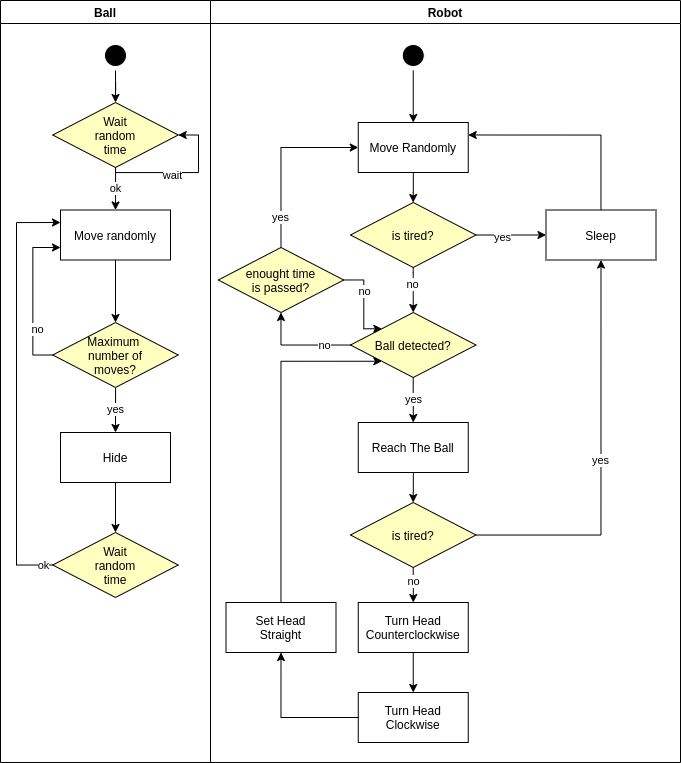

The diagram above was exported from draw.io. Its source (the exported page's mxGraphModel, read from the mxfile embedded in the PNG):
<mxGraphModel dx="936" dy="593" grid="1" gridSize="10" guides="1" tooltips="1" connect="1" arrows="1" fold="1" page="1" pageScale="1" pageWidth="1169" pageHeight="826" background="#ffffff" math="0" shadow="0">
  <root>
    <mxCell id="0" />
    <mxCell id="1" parent="0" />
    <mxCell id="2" value="Ball" style="swimlane;whiteSpace=wrap" parent="1" vertex="1">
      <mxGeometry x="230" y="128" width="210" height="762" as="geometry" />
    </mxCell>
    <mxCell id="u93sCTIXP9IwfvygOG7k-47" style="edgeStyle=orthogonalEdgeStyle;rounded=0;orthogonalLoop=1;jettySize=auto;html=1;entryX=0.5;entryY=0;entryDx=0;entryDy=0;strokeColor=#000000;" parent="2" source="5" target="u93sCTIXP9IwfvygOG7k-46" edge="1">
      <mxGeometry relative="1" as="geometry" />
    </mxCell>
    <mxCell id="5" value="" style="ellipse;shape=startState;fillColor=#000000;strokeColor=#FFFFFF;" parent="2" vertex="1">
      <mxGeometry x="100" y="40" width="30" height="30" as="geometry" />
    </mxCell>
    <mxCell id="whG10WMrWG4GSqrVQmt7-22" style="edgeStyle=orthogonalEdgeStyle;rounded=0;orthogonalLoop=1;jettySize=auto;html=1;entryX=0.5;entryY=0;entryDx=0;entryDy=0;" parent="2" source="7" edge="1">
      <mxGeometry relative="1" as="geometry">
        <mxPoint x="114.99999999999989" y="322" as="targetPoint" />
      </mxGeometry>
    </mxCell>
    <mxCell id="7" value="Move randomly" style="" parent="2" vertex="1">
      <mxGeometry x="60" y="209.5" width="110" height="50" as="geometry" />
    </mxCell>
    <mxCell id="u93sCTIXP9IwfvygOG7k-48" value="ok" style="edgeStyle=orthogonalEdgeStyle;rounded=0;orthogonalLoop=1;jettySize=auto;html=1;entryX=0.5;entryY=0;entryDx=0;entryDy=0;strokeColor=#000000;" parent="2" source="u93sCTIXP9IwfvygOG7k-46" target="7" edge="1">
      <mxGeometry relative="1" as="geometry" />
    </mxCell>
    <mxCell id="u93sCTIXP9IwfvygOG7k-46" value="Wait&#10;random&#10;time" style="rhombus;fillColor=#ffffc0;container=1;" parent="2" vertex="1">
      <mxGeometry x="52.25" y="102" width="125.5" height="65" as="geometry" />
    </mxCell>
    <mxCell id="whG10WMrWG4GSqrVQmt7-26" style="edgeStyle=orthogonalEdgeStyle;rounded=0;orthogonalLoop=1;jettySize=auto;html=1;entryX=1;entryY=0.5;entryDx=0;entryDy=0;exitX=0.5;exitY=1;exitDx=0;exitDy=0;" parent="2" source="u93sCTIXP9IwfvygOG7k-46" target="u93sCTIXP9IwfvygOG7k-46" edge="1">
      <mxGeometry relative="1" as="geometry">
        <Array as="points">
          <mxPoint x="115" y="172" />
          <mxPoint x="198" y="172" />
          <mxPoint x="198" y="135" />
        </Array>
      </mxGeometry>
    </mxCell>
    <mxCell id="whG10WMrWG4GSqrVQmt7-28" value="wait" style="edgeLabel;html=1;align=center;verticalAlign=middle;resizable=0;points=[];" parent="whG10WMrWG4GSqrVQmt7-26" vertex="1" connectable="0">
      <mxGeometry x="-0.1586" y="-2" relative="1" as="geometry">
        <mxPoint as="offset" />
      </mxGeometry>
    </mxCell>
    <mxCell id="whG10WMrWG4GSqrVQmt7-35" value="yes" style="edgeStyle=orthogonalEdgeStyle;rounded=0;orthogonalLoop=1;jettySize=auto;html=1;entryX=0.5;entryY=0;entryDx=0;entryDy=0;" parent="2" source="whG10WMrWG4GSqrVQmt7-29" target="whG10WMrWG4GSqrVQmt7-34" edge="1">
      <mxGeometry relative="1" as="geometry" />
    </mxCell>
    <mxCell id="whG10WMrWG4GSqrVQmt7-29" value="Maximum &#10;number of&#10;moves?" style="rhombus;fillColor=#ffffc0;" parent="2" vertex="1">
      <mxGeometry x="52.25" y="322" width="125.5" height="65" as="geometry" />
    </mxCell>
    <mxCell id="whG10WMrWG4GSqrVQmt7-30" style="edgeStyle=orthogonalEdgeStyle;rounded=0;orthogonalLoop=1;jettySize=auto;html=1;entryX=0;entryY=0.75;entryDx=0;entryDy=0;exitX=0;exitY=0.5;exitDx=0;exitDy=0;" parent="2" source="whG10WMrWG4GSqrVQmt7-29" target="7" edge="1">
      <mxGeometry relative="1" as="geometry">
        <mxPoint x="115" y="432" as="targetPoint" />
      </mxGeometry>
    </mxCell>
    <mxCell id="whG10WMrWG4GSqrVQmt7-33" value="no" style="edgeLabel;html=1;align=center;verticalAlign=middle;resizable=0;points=[];" parent="whG10WMrWG4GSqrVQmt7-30" vertex="1" connectable="0">
      <mxGeometry x="-0.4101" y="-4" relative="1" as="geometry">
        <mxPoint as="offset" />
      </mxGeometry>
    </mxCell>
    <mxCell id="whG10WMrWG4GSqrVQmt7-37" style="edgeStyle=orthogonalEdgeStyle;rounded=0;orthogonalLoop=1;jettySize=auto;html=1;entryX=0.5;entryY=0;entryDx=0;entryDy=0;" parent="2" source="whG10WMrWG4GSqrVQmt7-34" target="whG10WMrWG4GSqrVQmt7-36" edge="1">
      <mxGeometry relative="1" as="geometry" />
    </mxCell>
    <mxCell id="whG10WMrWG4GSqrVQmt7-34" value="Hide" style="" parent="2" vertex="1">
      <mxGeometry x="60" y="432" width="110" height="50" as="geometry" />
    </mxCell>
    <mxCell id="whG10WMrWG4GSqrVQmt7-40" style="edgeStyle=orthogonalEdgeStyle;rounded=0;orthogonalLoop=1;jettySize=auto;html=1;entryX=0;entryY=0.25;entryDx=0;entryDy=0;exitX=0;exitY=0.5;exitDx=0;exitDy=0;" parent="2" source="whG10WMrWG4GSqrVQmt7-36" target="7" edge="1">
      <mxGeometry relative="1" as="geometry">
        <Array as="points">
          <mxPoint x="16" y="565" />
          <mxPoint x="16" y="222" />
        </Array>
      </mxGeometry>
    </mxCell>
    <mxCell id="whG10WMrWG4GSqrVQmt7-41" value="ok" style="edgeLabel;html=1;align=center;verticalAlign=middle;resizable=0;points=[];" parent="whG10WMrWG4GSqrVQmt7-40" vertex="1" connectable="0">
      <mxGeometry x="-0.9578" relative="1" as="geometry">
        <mxPoint as="offset" />
      </mxGeometry>
    </mxCell>
    <mxCell id="whG10WMrWG4GSqrVQmt7-36" value="Wait&#10;random&#10;time" style="rhombus;fillColor=#ffffc0;container=1;" parent="2" vertex="1">
      <mxGeometry x="52.25" y="532" width="125.5" height="65" as="geometry" />
    </mxCell>
    <mxCell id="3" value="Robot" style="swimlane;whiteSpace=wrap" parent="1" vertex="1">
      <mxGeometry x="440" y="128" width="470" height="762" as="geometry" />
    </mxCell>
    <mxCell id="u93sCTIXP9IwfvygOG7k-42" style="edgeStyle=orthogonalEdgeStyle;rounded=0;orthogonalLoop=1;jettySize=auto;html=1;strokeColor=#000000;" parent="3" source="13" target="15" edge="1">
      <mxGeometry relative="1" as="geometry" />
    </mxCell>
    <mxCell id="13" value="" style="ellipse;shape=startState;fillColor=#000000;strokeColor=#FFFFFF;" parent="3" vertex="1">
      <mxGeometry x="187.75" y="40" width="30" height="30" as="geometry" />
    </mxCell>
    <mxCell id="-7GAw2Xyjq8MD03p6a5v-22" style="edgeStyle=orthogonalEdgeStyle;rounded=0;orthogonalLoop=1;jettySize=auto;html=1;" edge="1" parent="3" source="15" target="-7GAw2Xyjq8MD03p6a5v-21">
      <mxGeometry relative="1" as="geometry" />
    </mxCell>
    <mxCell id="15" value="Move Randomly" style="" parent="3" vertex="1">
      <mxGeometry x="147.75" y="122" width="110" height="50" as="geometry" />
    </mxCell>
    <mxCell id="u93sCTIXP9IwfvygOG7k-58" value="yes" style="edgeStyle=orthogonalEdgeStyle;rounded=0;orthogonalLoop=1;jettySize=auto;html=1;entryX=0.5;entryY=0;entryDx=0;entryDy=0;strokeColor=#000000;" parent="3" source="u93sCTIXP9IwfvygOG7k-52" target="u93sCTIXP9IwfvygOG7k-57" edge="1">
      <mxGeometry relative="1" as="geometry" />
    </mxCell>
    <mxCell id="-7GAw2Xyjq8MD03p6a5v-28" style="edgeStyle=orthogonalEdgeStyle;rounded=0;orthogonalLoop=1;jettySize=auto;html=1;entryX=0.5;entryY=1;entryDx=0;entryDy=0;" edge="1" parent="3" source="u93sCTIXP9IwfvygOG7k-52" target="-7GAw2Xyjq8MD03p6a5v-27">
      <mxGeometry relative="1" as="geometry" />
    </mxCell>
    <mxCell id="-7GAw2Xyjq8MD03p6a5v-29" value="no" style="edgeLabel;html=1;align=center;verticalAlign=middle;resizable=0;points=[];" vertex="1" connectable="0" parent="-7GAw2Xyjq8MD03p6a5v-28">
      <mxGeometry x="-0.4673" relative="1" as="geometry">
        <mxPoint as="offset" />
      </mxGeometry>
    </mxCell>
    <mxCell id="u93sCTIXP9IwfvygOG7k-52" value="Ball detected?" style="rhombus;fillColor=#ffffc0;" parent="3" vertex="1">
      <mxGeometry x="140" y="312" width="125.5" height="65" as="geometry" />
    </mxCell>
    <mxCell id="u93sCTIXP9IwfvygOG7k-56" style="edgeStyle=orthogonalEdgeStyle;rounded=0;orthogonalLoop=1;jettySize=auto;html=1;entryX=1;entryY=0.25;entryDx=0;entryDy=0;strokeColor=#000000;" parent="3" source="u93sCTIXP9IwfvygOG7k-54" target="15" edge="1">
      <mxGeometry relative="1" as="geometry">
        <Array as="points">
          <mxPoint x="391" y="135" />
        </Array>
      </mxGeometry>
    </mxCell>
    <mxCell id="u93sCTIXP9IwfvygOG7k-54" value="Sleep" style="" parent="3" vertex="1">
      <mxGeometry x="335.5" y="209.5" width="110" height="50" as="geometry" />
    </mxCell>
    <mxCell id="c2rjj_3zuOjE2_IP3zXd-21" style="edgeStyle=orthogonalEdgeStyle;rounded=0;orthogonalLoop=1;jettySize=auto;html=1;" parent="3" source="u93sCTIXP9IwfvygOG7k-57" target="u93sCTIXP9IwfvygOG7k-64" edge="1">
      <mxGeometry relative="1" as="geometry" />
    </mxCell>
    <mxCell id="u93sCTIXP9IwfvygOG7k-57" value="Reach The Ball" style="" parent="3" vertex="1">
      <mxGeometry x="147.75" y="422" width="110" height="50" as="geometry" />
    </mxCell>
    <mxCell id="u93sCTIXP9IwfvygOG7k-66" value="yes" style="edgeStyle=orthogonalEdgeStyle;rounded=0;orthogonalLoop=1;jettySize=auto;html=1;entryX=0.5;entryY=1;entryDx=0;entryDy=0;strokeColor=#000000;" parent="3" source="u93sCTIXP9IwfvygOG7k-64" target="u93sCTIXP9IwfvygOG7k-54" edge="1">
      <mxGeometry relative="1" as="geometry" />
    </mxCell>
    <mxCell id="whG10WMrWG4GSqrVQmt7-53" style="edgeStyle=orthogonalEdgeStyle;rounded=0;orthogonalLoop=1;jettySize=auto;html=1;entryX=0.5;entryY=0;entryDx=0;entryDy=0;" parent="3" source="u93sCTIXP9IwfvygOG7k-64" target="whG10WMrWG4GSqrVQmt7-49" edge="1">
      <mxGeometry relative="1" as="geometry" />
    </mxCell>
    <mxCell id="whG10WMrWG4GSqrVQmt7-54" value="no" style="edgeLabel;html=1;align=center;verticalAlign=middle;resizable=0;points=[];" parent="whG10WMrWG4GSqrVQmt7-53" vertex="1" connectable="0">
      <mxGeometry x="-0.3146" relative="1" as="geometry">
        <mxPoint y="2" as="offset" />
      </mxGeometry>
    </mxCell>
    <mxCell id="u93sCTIXP9IwfvygOG7k-64" value="is tired?" style="rhombus;fillColor=#ffffc0;" parent="3" vertex="1">
      <mxGeometry x="140" y="502" width="125.5" height="65" as="geometry" />
    </mxCell>
    <mxCell id="whG10WMrWG4GSqrVQmt7-55" style="edgeStyle=orthogonalEdgeStyle;rounded=0;orthogonalLoop=1;jettySize=auto;html=1;entryX=0.5;entryY=0;entryDx=0;entryDy=0;" parent="3" source="whG10WMrWG4GSqrVQmt7-49" target="whG10WMrWG4GSqrVQmt7-52" edge="1">
      <mxGeometry relative="1" as="geometry" />
    </mxCell>
    <mxCell id="whG10WMrWG4GSqrVQmt7-49" value="Turn Head&#10;Counterclockwise" style="" parent="3" vertex="1">
      <mxGeometry x="147.75" y="602" width="110" height="50" as="geometry" />
    </mxCell>
    <mxCell id="whG10WMrWG4GSqrVQmt7-57" style="edgeStyle=orthogonalEdgeStyle;rounded=0;orthogonalLoop=1;jettySize=auto;html=1;entryX=0.5;entryY=1;entryDx=0;entryDy=0;" parent="3" source="whG10WMrWG4GSqrVQmt7-52" target="whG10WMrWG4GSqrVQmt7-56" edge="1">
      <mxGeometry relative="1" as="geometry" />
    </mxCell>
    <mxCell id="whG10WMrWG4GSqrVQmt7-52" value="Turn Head&#10;Clockwise" style="" parent="3" vertex="1">
      <mxGeometry x="147.75" y="692" width="110" height="50" as="geometry" />
    </mxCell>
    <mxCell id="whG10WMrWG4GSqrVQmt7-58" style="edgeStyle=orthogonalEdgeStyle;rounded=0;orthogonalLoop=1;jettySize=auto;html=1;entryX=0;entryY=1;entryDx=0;entryDy=0;" parent="3" source="whG10WMrWG4GSqrVQmt7-56" target="u93sCTIXP9IwfvygOG7k-52" edge="1">
      <mxGeometry relative="1" as="geometry">
        <Array as="points">
          <mxPoint x="71" y="361" />
        </Array>
      </mxGeometry>
    </mxCell>
    <mxCell id="whG10WMrWG4GSqrVQmt7-56" value="Set Head&#10;Straight" style="" parent="3" vertex="1">
      <mxGeometry x="15.5" y="602" width="110" height="50" as="geometry" />
    </mxCell>
    <mxCell id="-7GAw2Xyjq8MD03p6a5v-23" style="edgeStyle=orthogonalEdgeStyle;rounded=0;orthogonalLoop=1;jettySize=auto;html=1;entryX=0;entryY=0.5;entryDx=0;entryDy=0;" edge="1" parent="3" source="-7GAw2Xyjq8MD03p6a5v-21" target="u93sCTIXP9IwfvygOG7k-54">
      <mxGeometry relative="1" as="geometry" />
    </mxCell>
    <mxCell id="-7GAw2Xyjq8MD03p6a5v-24" value="yes" style="edgeLabel;html=1;align=center;verticalAlign=middle;resizable=0;points=[];" vertex="1" connectable="0" parent="-7GAw2Xyjq8MD03p6a5v-23">
      <mxGeometry x="-0.2667" y="-2" relative="1" as="geometry">
        <mxPoint as="offset" />
      </mxGeometry>
    </mxCell>
    <mxCell id="-7GAw2Xyjq8MD03p6a5v-25" style="edgeStyle=orthogonalEdgeStyle;rounded=0;orthogonalLoop=1;jettySize=auto;html=1;entryX=0.5;entryY=0;entryDx=0;entryDy=0;" edge="1" parent="3" source="-7GAw2Xyjq8MD03p6a5v-21" target="u93sCTIXP9IwfvygOG7k-52">
      <mxGeometry relative="1" as="geometry">
        <Array as="points">
          <mxPoint x="203" y="272" />
          <mxPoint x="203" y="272" />
        </Array>
      </mxGeometry>
    </mxCell>
    <mxCell id="-7GAw2Xyjq8MD03p6a5v-26" value="no" style="edgeLabel;html=1;align=center;verticalAlign=middle;resizable=0;points=[];" vertex="1" connectable="0" parent="-7GAw2Xyjq8MD03p6a5v-25">
      <mxGeometry x="-0.259" y="-1" relative="1" as="geometry">
        <mxPoint as="offset" />
      </mxGeometry>
    </mxCell>
    <mxCell id="-7GAw2Xyjq8MD03p6a5v-21" value="is tired?" style="rhombus;fillColor=#ffffc0;" vertex="1" parent="3">
      <mxGeometry x="140" y="202" width="125.5" height="65" as="geometry" />
    </mxCell>
    <mxCell id="-7GAw2Xyjq8MD03p6a5v-30" style="edgeStyle=orthogonalEdgeStyle;rounded=0;orthogonalLoop=1;jettySize=auto;html=1;entryX=0;entryY=0;entryDx=0;entryDy=0;" edge="1" parent="3" source="-7GAw2Xyjq8MD03p6a5v-27" target="u93sCTIXP9IwfvygOG7k-52">
      <mxGeometry relative="1" as="geometry" />
    </mxCell>
    <mxCell id="-7GAw2Xyjq8MD03p6a5v-31" value="no" style="edgeLabel;html=1;align=center;verticalAlign=middle;resizable=0;points=[];" vertex="1" connectable="0" parent="-7GAw2Xyjq8MD03p6a5v-30">
      <mxGeometry x="-0.3081" relative="1" as="geometry">
        <mxPoint as="offset" />
      </mxGeometry>
    </mxCell>
    <mxCell id="-7GAw2Xyjq8MD03p6a5v-32" style="edgeStyle=orthogonalEdgeStyle;rounded=0;orthogonalLoop=1;jettySize=auto;html=1;entryX=0;entryY=0.5;entryDx=0;entryDy=0;exitX=0.5;exitY=0;exitDx=0;exitDy=0;" edge="1" parent="3" source="-7GAw2Xyjq8MD03p6a5v-27" target="15">
      <mxGeometry relative="1" as="geometry" />
    </mxCell>
    <mxCell id="-7GAw2Xyjq8MD03p6a5v-33" value="yes" style="edgeLabel;html=1;align=center;verticalAlign=middle;resizable=0;points=[];" vertex="1" connectable="0" parent="-7GAw2Xyjq8MD03p6a5v-32">
      <mxGeometry x="-0.6521" y="1" relative="1" as="geometry">
        <mxPoint as="offset" />
      </mxGeometry>
    </mxCell>
    <mxCell id="-7GAw2Xyjq8MD03p6a5v-27" value="enought time&#10;is passed?" style="rhombus;fillColor=#ffffc0;" vertex="1" parent="3">
      <mxGeometry x="7.75" y="247" width="125.5" height="65" as="geometry" />
    </mxCell>
  </root>
</mxGraphModel>